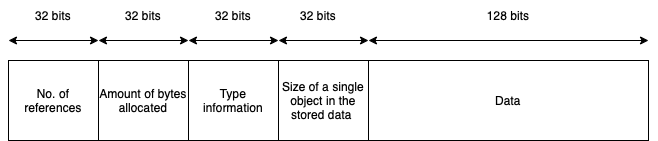

The diagram above was exported from draw.io. Its source (the exported page's mxGraphModel, read from the mxfile embedded in the PNG):
<mxGraphModel dx="946" dy="620" grid="1" gridSize="10" guides="1" tooltips="1" connect="1" arrows="1" fold="1" page="1" pageScale="1" pageWidth="850" pageHeight="1100" math="0" shadow="0">
  <root>
    <mxCell id="0" />
    <mxCell id="1" parent="0" />
    <mxCell id="gfiJwUX7_pK_xN2CCNJB-1" value="No. of references" style="rounded=0;whiteSpace=wrap;html=1;" vertex="1" parent="1">
      <mxGeometry x="100" y="240" width="90" height="80" as="geometry" />
    </mxCell>
    <mxCell id="gfiJwUX7_pK_xN2CCNJB-2" value="Amount of bytes allocated" style="rounded=0;whiteSpace=wrap;html=1;" vertex="1" parent="1">
      <mxGeometry x="190" y="240" width="90" height="80" as="geometry" />
    </mxCell>
    <mxCell id="gfiJwUX7_pK_xN2CCNJB-3" value="Type information" style="rounded=0;whiteSpace=wrap;html=1;" vertex="1" parent="1">
      <mxGeometry x="280" y="240" width="90" height="80" as="geometry" />
    </mxCell>
    <mxCell id="gfiJwUX7_pK_xN2CCNJB-4" value="Size of a single object in the stored data&amp;nbsp;" style="rounded=0;whiteSpace=wrap;html=1;" vertex="1" parent="1">
      <mxGeometry x="370" y="240" width="90" height="80" as="geometry" />
    </mxCell>
    <mxCell id="gfiJwUX7_pK_xN2CCNJB-5" value="Data" style="rounded=0;whiteSpace=wrap;html=1;" vertex="1" parent="1">
      <mxGeometry x="460" y="240" width="280" height="80" as="geometry" />
    </mxCell>
    <mxCell id="gfiJwUX7_pK_xN2CCNJB-6" value="" style="endArrow=classic;startArrow=classic;html=1;rounded=0;" edge="1" parent="1">
      <mxGeometry width="50" height="50" relative="1" as="geometry">
        <mxPoint x="100" y="220" as="sourcePoint" />
        <mxPoint x="190" y="220" as="targetPoint" />
      </mxGeometry>
    </mxCell>
    <mxCell id="gfiJwUX7_pK_xN2CCNJB-7" value="" style="endArrow=classic;startArrow=classic;html=1;rounded=0;" edge="1" parent="1">
      <mxGeometry width="50" height="50" relative="1" as="geometry">
        <mxPoint x="190" y="220" as="sourcePoint" />
        <mxPoint x="280" y="220" as="targetPoint" />
      </mxGeometry>
    </mxCell>
    <mxCell id="gfiJwUX7_pK_xN2CCNJB-8" value="" style="endArrow=classic;startArrow=classic;html=1;rounded=0;" edge="1" parent="1">
      <mxGeometry width="50" height="50" relative="1" as="geometry">
        <mxPoint x="280" y="220" as="sourcePoint" />
        <mxPoint x="370" y="220" as="targetPoint" />
      </mxGeometry>
    </mxCell>
    <mxCell id="gfiJwUX7_pK_xN2CCNJB-9" value="" style="endArrow=classic;startArrow=classic;html=1;rounded=0;" edge="1" parent="1">
      <mxGeometry width="50" height="50" relative="1" as="geometry">
        <mxPoint x="370" y="220" as="sourcePoint" />
        <mxPoint x="460" y="220" as="targetPoint" />
      </mxGeometry>
    </mxCell>
    <mxCell id="gfiJwUX7_pK_xN2CCNJB-10" value="" style="endArrow=classic;startArrow=classic;html=1;rounded=0;" edge="1" parent="1">
      <mxGeometry width="50" height="50" relative="1" as="geometry">
        <mxPoint x="460" y="220" as="sourcePoint" />
        <mxPoint x="740" y="220" as="targetPoint" />
        <Array as="points">
          <mxPoint x="520" y="220" />
        </Array>
      </mxGeometry>
    </mxCell>
    <mxCell id="gfiJwUX7_pK_xN2CCNJB-11" value="32 bits" style="text;html=1;strokeColor=none;fillColor=none;align=center;verticalAlign=middle;whiteSpace=wrap;rounded=0;" vertex="1" parent="1">
      <mxGeometry x="115" y="180" width="60" height="30" as="geometry" />
    </mxCell>
    <mxCell id="gfiJwUX7_pK_xN2CCNJB-12" value="32 bits" style="text;html=1;strokeColor=none;fillColor=none;align=center;verticalAlign=middle;whiteSpace=wrap;rounded=0;" vertex="1" parent="1">
      <mxGeometry x="205" y="180" width="60" height="30" as="geometry" />
    </mxCell>
    <mxCell id="gfiJwUX7_pK_xN2CCNJB-13" value="32 bits" style="text;html=1;strokeColor=none;fillColor=none;align=center;verticalAlign=middle;whiteSpace=wrap;rounded=0;" vertex="1" parent="1">
      <mxGeometry x="295" y="180" width="60" height="30" as="geometry" />
    </mxCell>
    <mxCell id="gfiJwUX7_pK_xN2CCNJB-14" value="32 bits" style="text;html=1;strokeColor=none;fillColor=none;align=center;verticalAlign=middle;whiteSpace=wrap;rounded=0;" vertex="1" parent="1">
      <mxGeometry x="380" y="180" width="60" height="30" as="geometry" />
    </mxCell>
    <mxCell id="gfiJwUX7_pK_xN2CCNJB-15" value="128 bits" style="text;html=1;strokeColor=none;fillColor=none;align=center;verticalAlign=middle;whiteSpace=wrap;rounded=0;" vertex="1" parent="1">
      <mxGeometry x="570" y="180" width="60" height="30" as="geometry" />
    </mxCell>
  </root>
</mxGraphModel>